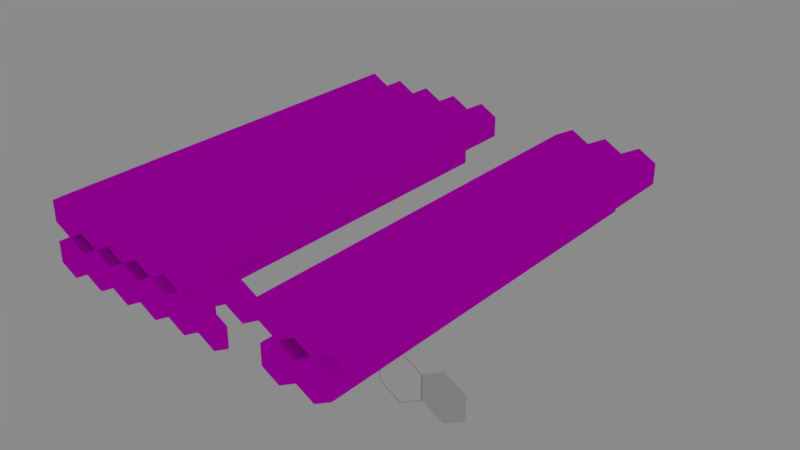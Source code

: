 # Source: Tiles.blend  (saved by Blender 2.78.0; exported with 4.5.12 LTS)
import bpy
from mathutils import Matrix  # noqa: F401  (used for matrix-valued properties, if any)

bpy.ops.wm.read_factory_settings(use_empty=True)
scene = bpy.context.scene
scene.name = 'Scene'

# ---- collections
col_collection_1 = bpy.data.collections.new('Collection 1'); scene.collection.children.link(col_collection_1)

# ---- images (referenced by path relative to the original .blend; pixels are not part of the script)
import os
ASSET_DIR = os.environ.get("B2B_ASSET_DIR", "")  # directory of the original .blend (textures are referenced by path, not embedded)
HERE = os.path.dirname(os.path.abspath(__file__))  # packed textures are extracted next to this script under _unpacked/

def load_image(name, relpath, width, height, colorspace="sRGB"):
    """Load a texture the original file referenced (path relative to the .blend, or extracted next to this script)."""
    p = next((c for c in (os.path.join(HERE, relpath), os.path.join(ASSET_DIR, relpath)) if relpath and os.path.exists(c)), "")
    if p:
        img = bpy.data.images.load(p, check_existing=True)
        img.name = name
    else:  # same state as the original file: an image datablock whose file is absent (Cycles renders it pink)
        img = bpy.data.images.new(name, width, height)
        img.source = "FILE"
        img.filepath = "//" + (relpath or name)
    img.colorspace_settings.name = colorspace
    return img
img_tilecolors = load_image('TileColors', 'TileColors.png', 1024, 1024, 'sRGB')

# ---- materials (node trees are filled in below, after node groups)
mat_material = bpy.data.materials.new('Material')
mat_material.alpha_threshold = 0.0
mat_material.roughness = 0.5

# ---- material node trees
mat_material.use_nodes = True; mat_material.node_tree.nodes.clear()
_N = mat_material.node_tree.nodes; _L = mat_material.node_tree.links
n0 = _N.new('ShaderNodeOutputMaterial'); n0.name = 'Material Output'; n0.location = (300, 300)
n1 = _N.new('ShaderNodeBsdfDiffuse'); n1.name = 'Diffuse BSDF'; n1.location = (10, 300)
n2 = _N.new('ShaderNodeTexImage'); n2.name = 'Image Texture'; n2.location = (-180, 300)
n2.width = 140
n2.image = img_tilecolors
_L.new(n1.outputs[0], n0.inputs[0])
_L.new(n2.outputs[0], n1.inputs[0])
n0.is_active_output = True

# ---- world
world_world = bpy.data.worlds.new('World'); scene.world = world_world
world_world.use_nodes = True; world_world.node_tree.nodes.clear()
_N = world_world.node_tree.nodes; _L = world_world.node_tree.links
n0 = _N.new('ShaderNodeOutputWorld'); n0.name = 'World Output'; n0.location = (300, 300)
n1 = _N.new('ShaderNodeBackground'); n1.name = 'Background'; n1.location = (10, 300)
n1.inputs[0].default_value = (0.05088, 0.05088, 0.05088, 1.0)
n1.inputs[1].default_value = 5.0
_L.new(n1.outputs[0], n0.inputs[0])
n0.is_active_output = True
world_world.color = (0.05088, 0.05088, 0.05088)
world_world.use_sun_shadow = False
world_world.sun_shadow_jitter_overblur = 0.0
world_world.cycles.sampling_method = 'MANUAL'

# ---- meshes
me_circle_017 = bpy.data.meshes.new('Circle.017')
me_circle_017.from_pydata([(0.0, -4.437e-08, 1.015), (-0.9, -2.251e-08, 0.515), (-0.9, 2.251e-08, -0.515), (8.742e-08, 4.437e-08, -1.015), (0.9, 2.251e-08, -0.515), (0.9, -2.251e-08, 0.515), (-0.89, -2.225e-08, 0.5091), (-7.8e-10, -4.387e-08, 1.004), (-0.89, 2.225e-08, -0.5091), (8.625e-08, 4.387e-08, -1.004), (0.89, 2.225e-08, -0.5091), (0.89, -2.225e-08, 0.5091), (0.0, 1.0, 1.015), (-0.9, 1.0, 0.515), (-0.9, 1.0, -0.515), (8.742e-08, 1.0, -1.015), (0.9, 1.0, -0.515), (0.9, 1.0, 0.515)], [], [(7, 9, 10, 11), (6, 8, 9, 7), (6, 7, 0, 1), (8, 6, 1, 2), (9, 8, 2, 3), (10, 9, 3, 4), (11, 10, 4, 5), (7, 11, 5, 0), (4, 16, 17, 5), (2, 14, 15, 3), (5, 17, 12, 0), (3, 15, 16, 4), (1, 13, 14, 2), (0, 12, 13, 1)])
_uv = me_circle_017.uv_layers.new(name='UVMap')
_uv.uv.foreach_set('vector', [0.9981, 0.1564, 0.9487, 0.1564, 0.961, 0.1341, 0.9857, 0.1341, 0.9857, 0.1786, 0.961, 0.1786, 0.9487, 0.1564, 0.9981, 0.1564, 0.07946, 0.9925, 0.1037, 0.9486, 0.1047, 0.9486, 0.07998, 0.9934, 0.02999, 0.9925, 0.07946, 0.9925, 0.07998, 0.9934, 0.02947, 0.9934, 0.005763, 0.9486, 0.02999, 0.9925, 0.02947, 0.9934, 0.004755, 0.9486, 0.02998, 0.9046, 0.005763, 0.9486, 0.004755, 0.9486, 0.02946, 0.9037, 0.0795, 0.9047, 0.02998, 0.9046, 0.02946, 0.9037, 0.08002, 0.9039, 0.1037, 0.9486, 0.0795, 0.9047, 0.08002, 0.9039, 0.1047, 0.9486, 0.9706, 0.1449, 0.9706, 0.1449, 0.9706, 0.1449, 0.9706, 0.1449, 0.9706, 0.1449, 0.9706, 0.1449, 0.9706, 0.1449, 0.9706, 0.1449, 0.9706, 0.1449, 0.9706, 0.1449, 0.9706, 0.1449, 0.9706, 0.1449, 0.9706, 0.1449, 0.9706, 0.1449, 0.9706, 0.1449, 0.9706, 0.1449, 0.9706, 0.1449, 0.9706, 0.1449, 0.9706, 0.1449, 0.9706, 0.1449, 0.9706, 0.1449, 0.9706, 0.1449, 0.9706, 0.1449, 0.9706, 0.1449])
me_circle_017.materials.append(mat_material)
me_circle_017.use_remesh_preserve_volume = False
me_circle_017.use_remesh_preserve_attributes = False
me_circle_017.use_mirror_vertex_groups = False
me_circle_017.update()
me_circle_016 = bpy.data.meshes.new('Circle.016')
me_circle_016.from_pydata([(0.0, -4.437e-08, 1.015), (-0.9, -2.251e-08, 0.515), (-0.9, 2.251e-08, -0.515), (8.742e-08, 4.437e-08, -1.015), (0.9, 2.251e-08, -0.515), (0.9, -2.251e-08, 0.515), (-0.89, -2.225e-08, 0.5091), (-7.8e-10, -4.387e-08, 1.004), (-0.89, 2.225e-08, -0.5091), (8.625e-08, 4.387e-08, -1.004), (0.89, 2.225e-08, -0.5091), (0.89, -2.225e-08, 0.5091), (0.0, 0.01628, 1.015), (-0.9, 0.01628, 0.515), (-0.9, 0.01628, -0.515), (8.742e-08, 0.01628, -1.015), (0.9, 0.01628, -0.515), (0.9, 0.01628, 0.515), (0.0, 20.02, 1.015), (-0.9, 20.02, 0.515), (-0.9, 20.02, -0.515), (8.742e-08, 20.02, -1.015), (0.9, 20.02, -0.515), (0.9, 20.02, 0.515)], [], [(7, 9, 10, 11), (6, 8, 9, 7), (6, 7, 0, 1), (8, 6, 1, 2), (9, 8, 2, 3), (10, 9, 3, 4), (11, 10, 4, 5), (7, 11, 5, 0), (0, 5, 17, 12), (4, 3, 15, 16), (2, 1, 13, 14), (5, 4, 16, 17), (3, 2, 14, 15), (1, 0, 12, 13), (17, 16, 22, 23), (15, 14, 20, 21), (13, 12, 18, 19), (12, 17, 23, 18), (16, 15, 21, 22), (14, 13, 19, 20)])
_uv = me_circle_016.uv_layers.new(name='UVMap')
_uv.uv.foreach_set('vector', [0.9238, 0.03058, 0.8744, 0.03058, 0.8868, 0.008338, 0.9115, 0.008338, 0.9115, 0.05283, 0.8868, 0.05283, 0.8744, 0.03058, 0.9238, 0.03058, 0.07664, 0.9949, 0.1009, 0.9509, 0.1019, 0.9509, 0.07716, 0.9957, 0.02716, 0.9949, 0.07664, 0.9949, 0.07716, 0.9957, 0.02664, 0.9957, 0.002936, 0.951, 0.02716, 0.9949, 0.02664, 0.9957, 0.001927, 0.951, 0.02716, 0.9069, 0.002936, 0.951, 0.001927, 0.951, 0.02664, 0.906, 0.07668, 0.9071, 0.02716, 0.9069, 0.02664, 0.906, 0.0772, 0.9062, 0.1009, 0.9509, 0.07668, 0.9071, 0.0772, 0.9062, 0.1019, 0.9509, 0.1019, 0.9509, 0.0772, 0.9062, 0.0772, 0.9062, 0.1019, 0.9509, 0.02664, 0.906, 0.001927, 0.951, 0.001927, 0.951, 0.02664, 0.906, 0.02664, 0.9957, 0.07716, 0.9957, 0.07716, 0.9957, 0.02664, 0.9957, 0.0772, 0.9062, 0.02664, 0.906, 0.02664, 0.906, 0.0772, 0.9062, 0.001927, 0.951, 0.02664, 0.9957, 0.02664, 0.9957, 0.001927, 0.951, 0.07716, 0.9957, 0.1019, 0.9509, 0.1019, 0.9509, 0.07716, 0.9957, 0.9016, 0.02478, 0.8976, 0.0314, 0.9145, 0.02646, 0.9145, 0.03615, 0.9024, 0.03798, 0.9105, 0.03814, 0.8977, 0.02677, 0.9061, 0.02146, 0.9145, 0.03152, 0.9097, 0.02494, 0.906, 0.04146, 0.8977, 0.03646, 0.9097, 0.02494, 0.9016, 0.02478, 0.9145, 0.03615, 0.906, 0.04146, 0.8976, 0.0314, 0.9024, 0.03798, 0.9061, 0.02146, 0.9145, 0.02646, 0.9105, 0.03814, 0.9145, 0.03152, 0.8977, 0.03646, 0.8977, 0.02677])
me_circle_016.materials.append(mat_material)
me_circle_016.use_remesh_preserve_volume = False
me_circle_016.use_remesh_preserve_attributes = False
me_circle_016.use_mirror_vertex_groups = False
me_circle_016.update()
me_circle_015 = bpy.data.meshes.new('Circle.015')
me_circle_015.from_pydata([(0.0, -4.437e-08, 1.015), (-0.9, -2.251e-08, 0.515), (-0.9, 2.251e-08, -0.515), (8.742e-08, 4.437e-08, -1.015), (0.9, 2.251e-08, -0.515), (0.9, -2.251e-08, 0.515), (-0.89, -2.225e-08, 0.5091), (-7.8e-10, -4.387e-08, 1.004), (-0.89, 2.225e-08, -0.5091), (8.625e-08, 4.387e-08, -1.004), (0.89, 2.225e-08, -0.5091), (0.89, -2.225e-08, 0.5091), (0.0, 0.01628, 1.015), (-0.9, 0.01628, 0.515), (-0.9, 0.01628, -0.515), (8.742e-08, 0.01628, -1.015), (0.9, 0.01628, -0.515), (0.9, 0.01628, 0.515), (0.0, 20.02, 1.015), (-0.9, 20.02, 0.515), (-0.9, 20.02, -0.515), (8.742e-08, 20.02, -1.015), (0.9, 20.02, -0.515), (0.9, 20.02, 0.515)], [], [(7, 9, 10, 11), (6, 8, 9, 7), (6, 7, 0, 1), (8, 6, 1, 2), (9, 8, 2, 3), (10, 9, 3, 4), (11, 10, 4, 5), (7, 11, 5, 0), (0, 5, 17, 12), (4, 3, 15, 16), (2, 1, 13, 14), (5, 4, 16, 17), (3, 2, 14, 15), (1, 0, 12, 13), (17, 16, 22, 23), (15, 14, 20, 21), (13, 12, 18, 19), (12, 17, 23, 18), (16, 15, 21, 22), (14, 13, 19, 20)])
_uv = me_circle_015.uv_layers.new(name='UVMap')
_uv.uv.foreach_set('vector', [0.9238, 0.09459, 0.8744, 0.09459, 0.8868, 0.07235, 0.9115, 0.07235, 0.9115, 0.1168, 0.8868, 0.1168, 0.8744, 0.09459, 0.9238, 0.09459, 0.07664, 0.9949, 0.1009, 0.9509, 0.1019, 0.9509, 0.07716, 0.9957, 0.02716, 0.9949, 0.07664, 0.9949, 0.07716, 0.9957, 0.02664, 0.9957, 0.002936, 0.951, 0.02716, 0.9949, 0.02664, 0.9957, 0.001927, 0.951, 0.02716, 0.9069, 0.002936, 0.951, 0.001927, 0.951, 0.02664, 0.906, 0.07668, 0.9071, 0.02716, 0.9069, 0.02664, 0.906, 0.0772, 0.9062, 0.1009, 0.9509, 0.07668, 0.9071, 0.0772, 0.9062, 0.1019, 0.9509, 0.1019, 0.9509, 0.0772, 0.9062, 0.0772, 0.9062, 0.1019, 0.9509, 0.02664, 0.906, 0.001927, 0.951, 0.001927, 0.951, 0.02664, 0.906, 0.02664, 0.9957, 0.07716, 0.9957, 0.07716, 0.9957, 0.02664, 0.9957, 0.0772, 0.9062, 0.02664, 0.906, 0.02664, 0.906, 0.0772, 0.9062, 0.001927, 0.951, 0.02664, 0.9957, 0.02664, 0.9957, 0.001927, 0.951, 0.07716, 0.9957, 0.1019, 0.9509, 0.1019, 0.9509, 0.07716, 0.9957, 0.9016, 0.08879, 0.8976, 0.09541, 0.9145, 0.09047, 0.9145, 0.1002, 0.9024, 0.102, 0.9105, 0.1021, 0.8977, 0.09078, 0.9061, 0.08547, 0.9145, 0.09553, 0.9097, 0.08895, 0.906, 0.1055, 0.8977, 0.1005, 0.9097, 0.08895, 0.9016, 0.08879, 0.9145, 0.1002, 0.906, 0.1055, 0.8976, 0.09541, 0.9024, 0.102, 0.9061, 0.08547, 0.9145, 0.09047, 0.9105, 0.1021, 0.9145, 0.09553, 0.8977, 0.1005, 0.8977, 0.09078])
me_circle_015.materials.append(mat_material)
me_circle_015.use_remesh_preserve_volume = False
me_circle_015.use_remesh_preserve_attributes = False
me_circle_015.use_mirror_vertex_groups = False
me_circle_015.update()
me_circle_014 = bpy.data.meshes.new('Circle.014')
me_circle_014.from_pydata([(0.0, -4.437e-08, 1.015), (-0.9, -2.251e-08, 0.515), (-0.9, 2.251e-08, -0.515), (8.742e-08, 4.437e-08, -1.015), (0.9, 2.251e-08, -0.515), (0.9, -2.251e-08, 0.515), (-0.89, -2.225e-08, 0.5091), (-7.8e-10, -4.387e-08, 1.004), (-0.89, 2.225e-08, -0.5091), (8.625e-08, 4.387e-08, -1.004), (0.89, 2.225e-08, -0.5091), (0.89, -2.225e-08, 0.5091), (0.0, 0.01155, 1.015), (-0.9, 0.01155, 0.515), (-0.9, 0.01155, -0.515), (8.742e-08, 0.01155, -1.015), (0.9, 0.01155, -0.515), (0.9, 0.01155, 0.515), (0.0, 20.01, 1.015), (-0.9, 20.01, 0.515), (-0.9, 20.01, -0.515), (8.742e-08, 20.01, -1.015), (0.9, 20.01, -0.515), (0.9, 20.01, 0.515)], [], [(7, 9, 10, 11), (6, 8, 9, 7), (6, 7, 0, 1), (8, 6, 1, 2), (9, 8, 2, 3), (10, 9, 3, 4), (11, 10, 4, 5), (7, 11, 5, 0), (0, 5, 17, 12), (4, 3, 15, 16), (2, 1, 13, 14), (5, 4, 16, 17), (3, 2, 14, 15), (1, 0, 12, 13), (17, 16, 22, 23), (15, 14, 20, 21), (13, 12, 18, 19), (12, 17, 23, 18), (16, 15, 21, 22), (14, 13, 19, 20)])
_uv = me_circle_014.uv_layers.new(name='UVMap')
_uv.uv.foreach_set('vector', [0.9981, 0.08731, 0.9487, 0.08731, 0.961, 0.06506, 0.9857, 0.06506, 0.9857, 0.1096, 0.961, 0.1096, 0.9487, 0.08731, 0.9981, 0.08731, 0.07946, 0.9925, 0.1037, 0.9486, 0.1047, 0.9486, 0.07998, 0.9934, 0.02999, 0.9925, 0.07946, 0.9925, 0.07998, 0.9934, 0.02947, 0.9934, 0.005763, 0.9486, 0.02999, 0.9925, 0.02947, 0.9934, 0.004755, 0.9486, 0.02998, 0.9046, 0.005763, 0.9486, 0.004755, 0.9486, 0.02946, 0.9037, 0.0795, 0.9047, 0.02998, 0.9046, 0.02946, 0.9037, 0.08002, 0.9039, 0.1037, 0.9486, 0.0795, 0.9047, 0.08002, 0.9039, 0.1047, 0.9486, 0.1047, 0.9486, 0.08002, 0.9039, 0.08002, 0.9039, 0.1047, 0.9486, 0.02946, 0.9037, 0.004755, 0.9486, 0.004755, 0.9486, 0.02946, 0.9037, 0.02947, 0.9934, 0.07998, 0.9934, 0.07998, 0.9934, 0.02947, 0.9934, 0.08002, 0.9039, 0.02946, 0.9037, 0.02946, 0.9037, 0.08002, 0.9039, 0.004755, 0.9486, 0.02947, 0.9934, 0.02947, 0.9934, 0.004755, 0.9486, 0.07998, 0.9934, 0.1047, 0.9486, 0.1047, 0.9486, 0.07998, 0.9934, 0.9587, 0.06914, 0.9509, 0.08199, 0.9837, 0.0724, 0.9837, 0.09122, 0.9603, 0.09478, 0.976, 0.09508, 0.951, 0.073, 0.9674, 0.06268, 0.9838, 0.08222, 0.9744, 0.06944, 0.9673, 0.1015, 0.951, 0.09182, 0.9744, 0.06944, 0.9587, 0.06914, 0.9837, 0.09122, 0.9673, 0.1015, 0.9509, 0.08199, 0.9603, 0.09478, 0.9674, 0.06268, 0.9837, 0.0724, 0.976, 0.09508, 0.9838, 0.08222, 0.951, 0.09182, 0.951, 0.073])
me_circle_014.materials.append(mat_material)
me_circle_014.use_remesh_preserve_volume = False
me_circle_014.use_remesh_preserve_attributes = False
me_circle_014.use_mirror_vertex_groups = False
me_circle_014.update()
me_circle_013 = bpy.data.meshes.new('Circle.013')
me_circle_013.from_pydata([(0.0, -4.437e-08, 1.015), (-0.9, -2.251e-08, 0.515), (-0.9, 2.251e-08, -0.515), (8.742e-08, 4.437e-08, -1.015), (0.9, 2.251e-08, -0.515), (0.9, -2.251e-08, 0.515), (-0.89, -2.225e-08, 0.5091), (-7.8e-10, -4.387e-08, 1.004), (-0.89, 2.225e-08, -0.5091), (8.625e-08, 4.387e-08, -1.004), (0.89, 2.225e-08, -0.5091), (0.89, -2.225e-08, 0.5091), (0.0, 0.01628, 1.015), (-0.9, 0.01628, 0.515), (-0.9, 0.01628, -0.515), (8.742e-08, 0.01628, -1.015), (0.9, 0.01628, -0.515), (0.9, 0.01628, 0.515), (0.0, 20.02, 1.015), (-0.9, 20.02, 0.515), (-0.9, 20.02, -0.515), (8.742e-08, 20.02, -1.015), (0.9, 20.02, -0.515), (0.9, 20.02, 0.515)], [], [(7, 9, 10, 11), (6, 8, 9, 7), (6, 7, 0, 1), (8, 6, 1, 2), (9, 8, 2, 3), (10, 9, 3, 4), (11, 10, 4, 5), (7, 11, 5, 0), (0, 5, 17, 12), (4, 3, 15, 16), (2, 1, 13, 14), (5, 4, 16, 17), (3, 2, 14, 15), (1, 0, 12, 13), (17, 16, 22, 23), (15, 14, 20, 21), (13, 12, 18, 19), (12, 17, 23, 18), (16, 15, 21, 22), (14, 13, 19, 20)])
_uv = me_circle_013.uv_layers.new(name='UVMap')
_uv.uv.foreach_set('vector', [0.9238, 0.09331, 0.8744, 0.09331, 0.8868, 0.07107, 0.9115, 0.07107, 0.9115, 0.1156, 0.8868, 0.1156, 0.8744, 0.09331, 0.9238, 0.09331, 0.07664, 0.9949, 0.1009, 0.9509, 0.1019, 0.9509, 0.07716, 0.9957, 0.02716, 0.9949, 0.07664, 0.9949, 0.07716, 0.9957, 0.02664, 0.9957, 0.002936, 0.951, 0.02716, 0.9949, 0.02664, 0.9957, 0.001927, 0.951, 0.02716, 0.9069, 0.002936, 0.951, 0.001927, 0.951, 0.02664, 0.906, 0.07668, 0.9071, 0.02716, 0.9069, 0.02664, 0.906, 0.0772, 0.9062, 0.1009, 0.9509, 0.07668, 0.9071, 0.0772, 0.9062, 0.1019, 0.9509, 0.1019, 0.9509, 0.0772, 0.9062, 0.0772, 0.9062, 0.1019, 0.9509, 0.02664, 0.906, 0.001927, 0.951, 0.001927, 0.951, 0.02664, 0.906, 0.02664, 0.9957, 0.07716, 0.9957, 0.07716, 0.9957, 0.02664, 0.9957, 0.0772, 0.9062, 0.02664, 0.906, 0.02664, 0.906, 0.0772, 0.9062, 0.001927, 0.951, 0.02664, 0.9957, 0.02664, 0.9957, 0.001927, 0.951, 0.07716, 0.9957, 0.1019, 0.9509, 0.1019, 0.9509, 0.07716, 0.9957, 0.9016, 0.08751, 0.8976, 0.09413, 0.9145, 0.08919, 0.9145, 0.09888, 0.9024, 0.1007, 0.9105, 0.1009, 0.8977, 0.0895, 0.9061, 0.08419, 0.9145, 0.09425, 0.9097, 0.08767, 0.906, 0.1042, 0.8977, 0.09919, 0.9097, 0.08767, 0.9016, 0.08751, 0.9145, 0.09888, 0.906, 0.1042, 0.8976, 0.09413, 0.9024, 0.1007, 0.9061, 0.08419, 0.9145, 0.08919, 0.9105, 0.1009, 0.9145, 0.09425, 0.8977, 0.09919, 0.8977, 0.0895])
me_circle_013.materials.append(mat_material)
me_circle_013.use_remesh_preserve_volume = False
me_circle_013.use_remesh_preserve_attributes = False
me_circle_013.use_mirror_vertex_groups = False
me_circle_013.update()
me_circle_012 = bpy.data.meshes.new('Circle.012')
me_circle_012.from_pydata([(0.0, -4.437e-08, 1.015), (-0.9, -2.251e-08, 0.515), (-0.9, 2.251e-08, -0.515), (8.742e-08, 4.437e-08, -1.015), (0.9, 2.251e-08, -0.515), (0.9, -2.251e-08, 0.515), (-0.89, -2.225e-08, 0.5091), (-7.8e-10, -4.387e-08, 1.004), (-0.89, 2.225e-08, -0.5091), (8.625e-08, 4.387e-08, -1.004), (0.89, 2.225e-08, -0.5091), (0.89, -2.225e-08, 0.5091), (0.0, 0.01575, 1.015), (-0.9, 0.01575, 0.515), (-0.9, 0.01575, -0.515), (8.742e-08, 0.01575, -1.015), (0.9, 0.01575, -0.515), (0.9, 0.01575, 0.515), (0.0, 20.02, 1.015), (-0.9, 20.02, 0.515), (-0.9, 20.02, -0.515), (8.742e-08, 20.02, -1.015), (0.9, 20.02, -0.515), (0.9, 20.02, 0.515)], [], [(7, 9, 10, 11), (6, 8, 9, 7), (6, 7, 0, 1), (8, 6, 1, 2), (9, 8, 2, 3), (10, 9, 3, 4), (11, 10, 4, 5), (7, 11, 5, 0), (5, 4, 16, 17), (3, 2, 14, 15), (1, 0, 12, 13), (0, 5, 17, 12), (4, 3, 15, 16), (2, 1, 13, 14), (16, 15, 21, 22), (14, 13, 19, 20), (17, 16, 22, 23), (15, 14, 20, 21), (13, 12, 18, 19), (12, 17, 23, 18)])
_uv = me_circle_012.uv_layers.new(name='UVMap')
_uv.uv.foreach_set('vector', [0.8512, 0.0896, 0.8017, 0.0896, 0.8141, 0.06736, 0.8388, 0.06736, 0.8388, 0.1118, 0.8141, 0.1118, 0.8017, 0.0896, 0.8512, 0.0896, 0.07922, 0.9931, 0.1035, 0.9492, 0.1045, 0.9492, 0.07974, 0.994, 0.02975, 0.9931, 0.07922, 0.9931, 0.07974, 0.994, 0.02923, 0.994, 0.005521, 0.9492, 0.02975, 0.9931, 0.02923, 0.994, 0.004513, 0.9492, 0.02974, 0.9052, 0.005521, 0.9492, 0.004513, 0.9492, 0.02922, 0.9043, 0.07926, 0.9053, 0.02974, 0.9052, 0.02922, 0.9043, 0.07978, 0.9044, 0.1035, 0.9492, 0.07926, 0.9053, 0.07978, 0.9044, 0.1045, 0.9492, 0.07978, 0.9044, 0.02922, 0.9043, 0.02922, 0.9043, 0.07978, 0.9044, 0.004513, 0.9492, 0.02923, 0.994, 0.02923, 0.994, 0.004513, 0.9492, 0.07974, 0.994, 0.1045, 0.9492, 0.1045, 0.9492, 0.07974, 0.994, 0.1045, 0.9492, 0.07978, 0.9044, 0.07978, 0.9044, 0.1045, 0.9492, 0.02922, 0.9043, 0.004513, 0.9492, 0.004513, 0.9492, 0.02922, 0.9043, 0.02923, 0.994, 0.07974, 0.994, 0.07974, 0.994, 0.02923, 0.994, 0.8355, 0.08534, 0.8289, 0.09015, 0.8454, 0.09383, 0.8404, 0.1022, 0.8287, 0.09823, 0.8353, 0.1022, 0.8304, 0.08535, 0.8401, 0.08535, 0.8421, 0.08934, 0.8355, 0.08534, 0.8404, 0.1022, 0.8307, 0.1022, 0.8289, 0.09015, 0.8287, 0.09823, 0.8401, 0.08535, 0.8454, 0.09383, 0.8353, 0.1022, 0.8419, 0.09743, 0.8254, 0.09374, 0.8304, 0.08535, 0.8419, 0.09743, 0.8421, 0.08934, 0.8307, 0.1022, 0.8254, 0.09374])
me_circle_012.materials.append(mat_material)
me_circle_012.use_remesh_preserve_volume = False
me_circle_012.use_remesh_preserve_attributes = False
me_circle_012.use_mirror_vertex_groups = False
me_circle_012.update()
me_circle_011 = bpy.data.meshes.new('Circle.011')
me_circle_011.from_pydata([(0.0, -4.437e-08, 1.015), (-0.9, -2.251e-08, 0.515), (-0.9, 2.251e-08, -0.515), (8.742e-08, 4.437e-08, -1.015), (0.9, 2.251e-08, -0.515), (0.9, -2.251e-08, 0.515), (-0.89, -2.225e-08, 0.5091), (-7.8e-10, -4.387e-08, 1.004), (-0.89, 2.225e-08, -0.5091), (8.625e-08, 4.387e-08, -1.004), (0.89, 2.225e-08, -0.5091), (0.89, -2.225e-08, 0.5091)], [], [(7, 9, 10, 11), (6, 8, 9, 7), (6, 7, 0, 1), (8, 6, 1, 2), (9, 8, 2, 3), (10, 9, 3, 4), (11, 10, 4, 5), (7, 11, 5, 0)])
_uv = me_circle_011.uv_layers.new(name='UVMap')
_uv.uv.foreach_set('vector', [0.4159, 0.08685, 0.3665, 0.08685, 0.3788, 0.0646, 0.4035, 0.0646, 0.4035, 0.1091, 0.3788, 0.1091, 0.3665, 0.08685, 0.4159, 0.08685, 0.0773, 0.9931, 0.1016, 0.9492, 0.1026, 0.9492, 0.07782, 0.994, 0.02782, 0.9931, 0.0773, 0.9931, 0.07782, 0.994, 0.02731, 0.994, 0.003601, 0.9492, 0.02782, 0.9931, 0.02731, 0.994, 0.002593, 0.9492, 0.02782, 0.9052, 0.003601, 0.9492, 0.002593, 0.9492, 0.0273, 0.9043, 0.07734, 0.9053, 0.02782, 0.9052, 0.0273, 0.9043, 0.07786, 0.9044, 0.1016, 0.9492, 0.07734, 0.9053, 0.07786, 0.9044, 0.1026, 0.9492])
me_circle_011.materials.append(mat_material)
me_circle_011.use_remesh_preserve_volume = False
me_circle_011.use_remesh_preserve_attributes = False
me_circle_011.use_mirror_vertex_groups = False
me_circle_011.update()
me_circle_010 = bpy.data.meshes.new('Circle.010')
me_circle_010.from_pydata([(0.0, -4.437e-08, 1.015), (-0.9, -2.251e-08, 0.515), (-0.9, 2.251e-08, -0.515), (8.742e-08, 4.437e-08, -1.015), (0.9, 2.251e-08, -0.515), (0.9, -2.251e-08, 0.515), (-0.89, -2.225e-08, 0.5091), (-7.8e-10, -4.387e-08, 1.004), (-0.89, 2.225e-08, -0.5091), (8.625e-08, 4.387e-08, -1.004), (0.89, 2.225e-08, -0.5091), (0.89, -2.225e-08, 0.5091), (0.0, 0.01306, 1.015), (-0.9, 0.01306, 0.515), (-0.9, 0.01306, -0.515), (8.742e-08, 0.01306, -1.015), (0.9, 0.01306, -0.515), (0.9, 0.01306, 0.515), (0.0, 20.01, 1.015), (-0.9, 20.01, 0.515), (-0.9, 20.01, -0.515), (8.742e-08, 20.01, -1.015), (0.9, 20.01, -0.515), (0.9, 20.01, 0.515)], [], [(7, 9, 10, 11), (6, 8, 9, 7), (6, 7, 0, 1), (8, 6, 1, 2), (9, 8, 2, 3), (10, 9, 3, 4), (11, 10, 4, 5), (7, 11, 5, 0), (5, 4, 16, 17), (3, 2, 14, 15), (1, 0, 12, 13), (0, 5, 17, 12), (4, 3, 15, 16), (2, 1, 13, 14), (12, 17, 23, 18), (16, 15, 21, 22), (14, 13, 19, 20), (17, 16, 22, 23), (15, 14, 20, 21), (13, 12, 18, 19)])
_uv = me_circle_010.uv_layers.new(name='UVMap')
_uv.uv.foreach_set('vector', [0.5586, 0.03652, 0.5092, 0.03652, 0.5216, 0.01427, 0.5463, 0.01427, 0.5463, 0.05876, 0.5216, 0.05876, 0.5092, 0.03652, 0.5586, 0.03652, 0.07765, 0.9925, 0.1019, 0.9485, 0.1029, 0.9485, 0.07817, 0.9934, 0.02817, 0.9925, 0.07765, 0.9925, 0.07817, 0.9934, 0.02765, 0.9934, 0.003949, 0.9486, 0.02817, 0.9925, 0.02765, 0.9934, 0.002941, 0.9486, 0.02817, 0.9045, 0.003949, 0.9486, 0.002941, 0.9486, 0.02765, 0.9037, 0.07769, 0.9047, 0.02817, 0.9045, 0.02765, 0.9037, 0.07821, 0.9038, 0.1019, 0.9485, 0.07769, 0.9047, 0.07821, 0.9038, 0.1029, 0.9485, 0.07821, 0.9038, 0.02765, 0.9037, 0.02765, 0.9037, 0.07821, 0.9038, 0.002941, 0.9486, 0.02765, 0.9934, 0.02765, 0.9934, 0.002941, 0.9486, 0.07817, 0.9934, 0.1029, 0.9485, 0.1029, 0.9485, 0.07817, 0.9934, 0.1029, 0.9485, 0.07821, 0.9038, 0.07821, 0.9038, 0.1029, 0.9485, 0.02765, 0.9037, 0.002941, 0.9486, 0.002941, 0.9486, 0.02765, 0.9037, 0.02765, 0.9934, 0.07817, 0.9934, 0.07817, 0.9934, 0.02765, 0.9934, 0.5282, 0.02878, 0.5202, 0.02863, 0.533, 0.03999, 0.5246, 0.0453, 0.5162, 0.03524, 0.521, 0.04182, 0.5246, 0.0253, 0.533, 0.0303, 0.529, 0.04198, 0.533, 0.03536, 0.5162, 0.0403, 0.5162, 0.03061, 0.5202, 0.02863, 0.5162, 0.03524, 0.533, 0.0303, 0.533, 0.03999, 0.521, 0.04182, 0.529, 0.04198, 0.5162, 0.03061, 0.5246, 0.0253, 0.533, 0.03536, 0.5282, 0.02878, 0.5246, 0.0453, 0.5162, 0.0403])
me_circle_010.materials.append(mat_material)
me_circle_010.use_remesh_preserve_volume = False
me_circle_010.use_remesh_preserve_attributes = False
me_circle_010.use_mirror_vertex_groups = False
me_circle_010.update()
me_circle_008 = bpy.data.meshes.new('Circle.008')
me_circle_008.from_pydata([(0.0, -4.437e-08, 1.015), (-0.9, -2.251e-08, 0.515), (-0.9, 2.251e-08, -0.515), (8.742e-08, 4.437e-08, -1.015), (0.9, 2.251e-08, -0.515), (0.9, -2.251e-08, 0.515), (-0.89, -2.225e-08, 0.5091), (-7.8e-10, -4.387e-08, 1.004), (-0.89, 2.225e-08, -0.5091), (8.625e-08, 4.387e-08, -1.004), (0.89, 2.225e-08, -0.5091), (0.89, -2.225e-08, 0.5091), (0.0, 0.01361, 1.015), (-0.9, 0.01361, 0.515), (-0.9, 0.01361, -0.515), (8.742e-08, 0.01361, -1.015), (0.9, 0.01361, -0.515), (0.9, 0.01361, 0.515), (0.0, 20.01, 1.015), (-0.9, 20.01, 0.515), (-0.9, 20.01, -0.515), (8.742e-08, 20.01, -1.015), (0.9, 20.01, -0.515), (0.9, 20.01, 0.515)], [], [(7, 9, 10, 11), (6, 8, 9, 7), (6, 7, 0, 1), (8, 6, 1, 2), (9, 8, 2, 3), (10, 9, 3, 4), (11, 10, 4, 5), (7, 11, 5, 0), (2, 1, 13, 14), (5, 4, 16, 17), (3, 2, 14, 15), (1, 0, 12, 13), (0, 5, 17, 12), (4, 3, 15, 16), (13, 12, 18, 19), (12, 17, 23, 18), (16, 15, 21, 22), (14, 13, 19, 20), (17, 16, 22, 23), (15, 14, 20, 21)])
_uv = me_circle_008.uv_layers.new(name='UVMap')
_uv.uv.foreach_set('vector', [0.7024, 0.03325, 0.6529, 0.03325, 0.6653, 0.011, 0.69, 0.011, 0.69, 0.05549, 0.6653, 0.05549, 0.6529, 0.03325, 0.7024, 0.03325, 0.07922, 0.995, 0.1035, 0.9511, 0.1045, 0.9511, 0.07974, 0.9959, 0.02975, 0.995, 0.07922, 0.995, 0.07974, 0.9959, 0.02923, 0.9959, 0.005521, 0.9511, 0.02975, 0.995, 0.02923, 0.9959, 0.004513, 0.9511, 0.02974, 0.9071, 0.005521, 0.9511, 0.004513, 0.9511, 0.02922, 0.9062, 0.07926, 0.9072, 0.02974, 0.9071, 0.02922, 0.9062, 0.07978, 0.9063, 0.1035, 0.9511, 0.07926, 0.9072, 0.07978, 0.9063, 0.1045, 0.9511, 0.02923, 0.9959, 0.07974, 0.9959, 0.07974, 0.9959, 0.02923, 0.9959, 0.07978, 0.9063, 0.02922, 0.9062, 0.02922, 0.9062, 0.07978, 0.9063, 0.004513, 0.9511, 0.02923, 0.9959, 0.02923, 0.9959, 0.004513, 0.9511, 0.07974, 0.9959, 0.1045, 0.9511, 0.1045, 0.9511, 0.07974, 0.9959, 0.1045, 0.9511, 0.07978, 0.9063, 0.07978, 0.9063, 0.1045, 0.9511, 0.02922, 0.9062, 0.004513, 0.9511, 0.004513, 0.9511, 0.02922, 0.9062, 0.6857, 0.0297, 0.6791, 0.0345, 0.6956, 0.03819, 0.6906, 0.04658, 0.6791, 0.0345, 0.6789, 0.04259, 0.6903, 0.0297, 0.6956, 0.03819, 0.6856, 0.04658, 0.6921, 0.04178, 0.6756, 0.03809, 0.6806, 0.0297, 0.6923, 0.03369, 0.6857, 0.0297, 0.6906, 0.04658, 0.6809, 0.04658, 0.6789, 0.04259, 0.6856, 0.04658, 0.6806, 0.0297, 0.6903, 0.0297, 0.6921, 0.04178, 0.6923, 0.03369, 0.6809, 0.04658, 0.6756, 0.03809])
me_circle_008.materials.append(mat_material)
me_circle_008.use_remesh_preserve_volume = False
me_circle_008.use_remesh_preserve_attributes = False
me_circle_008.use_mirror_vertex_groups = False
me_circle_008.update()
me_circle_009 = bpy.data.meshes.new('Circle.009')
me_circle_009.from_pydata([(0.0, -4.437e-08, 1.015), (-0.9, -2.251e-08, 0.515), (-0.9, 2.251e-08, -0.515), (8.742e-08, 4.437e-08, -1.015), (0.9, 2.251e-08, -0.515), (0.9, -2.251e-08, 0.515), (-0.89, -2.225e-08, 0.5091), (-7.8e-10, -4.387e-08, 1.004), (-0.89, 2.225e-08, -0.5091), (8.625e-08, 4.387e-08, -1.004), (0.89, 2.225e-08, -0.5091), (0.89, -2.225e-08, 0.5091)], [], [(7, 9, 10, 11), (6, 8, 9, 7), (6, 7, 0, 1), (8, 6, 1, 2), (9, 8, 2, 3), (10, 9, 3, 4), (11, 10, 4, 5), (7, 11, 5, 0)])
_uv = me_circle_009.uv_layers.new(name='UVMap')
_uv.uv.foreach_set('vector', [0.4159, 0.03524, 0.3665, 0.03524, 0.3788, 0.01299, 0.4035, 0.01299, 0.4035, 0.05748, 0.3788, 0.05748, 0.3665, 0.03524, 0.4159, 0.03524, 0.0773, 0.9931, 0.1016, 0.9492, 0.1026, 0.9492, 0.07782, 0.994, 0.02782, 0.9931, 0.0773, 0.9931, 0.07782, 0.994, 0.02731, 0.994, 0.003601, 0.9492, 0.02782, 0.9931, 0.02731, 0.994, 0.002593, 0.9492, 0.02782, 0.9052, 0.003601, 0.9492, 0.002593, 0.9492, 0.0273, 0.9043, 0.07734, 0.9053, 0.02782, 0.9052, 0.0273, 0.9043, 0.07786, 0.9044, 0.1016, 0.9492, 0.07734, 0.9053, 0.07786, 0.9044, 0.1026, 0.9492])
me_circle_009.use_remesh_preserve_volume = False
me_circle_009.use_remesh_preserve_attributes = False
me_circle_009.use_mirror_vertex_groups = False
me_circle_009.update()
me_circle_007 = bpy.data.meshes.new('Circle.007')
me_circle_007.from_pydata([(-2.384e-07, -0.01668, 1.015), (-0.9, -0.01668, 0.515), (-0.9, -0.01668, -0.515), (-1.51e-07, -0.01668, -1.015), (0.9, -0.01668, -0.515), (0.9, -0.01668, 0.515), (-0.89, -0.01668, 0.5091), (-2.392e-07, -0.01668, 1.004), (-0.89, -0.01668, -0.5091), (-1.522e-07, -0.01668, -1.004), (0.89, -0.01668, -0.5091), (0.89, -0.01668, 0.5091), (-2.384e-07, -0.003075, 1.015), (-0.9, -0.003075, 0.515), (-0.9, -0.003075, -0.515), (-1.51e-07, -0.003075, -1.015), (0.9, -0.003075, -0.515), (0.9, -0.003075, 0.515), (0.89, -0.003558, 0.5091), (0.89, -0.003558, -0.5091), (-1.522e-07, -0.003558, -1.004), (-0.89, -0.003558, -0.5091), (-2.392e-07, -0.003558, 1.004), (-0.89, -0.003558, 0.5091)], [], [(10, 11, 18, 19), (6, 8, 21, 23), (6, 7, 0, 1), (8, 6, 1, 2), (9, 8, 2, 3), (10, 9, 3, 4), (11, 10, 4, 5), (7, 11, 5, 0), (2, 1, 13, 14), (5, 4, 16, 17), (3, 2, 14, 15), (1, 0, 12, 13), (0, 5, 17, 12), (4, 3, 15, 16), (9, 10, 19, 20), (11, 7, 22, 18), (7, 6, 23, 22), (8, 9, 20, 21), (17, 16, 19, 18), (12, 17, 18, 22), (13, 12, 22, 23), (14, 13, 23, 21), (15, 14, 21, 20), (16, 15, 20, 19)])
_uv = me_circle_007.uv_layers.new(name='UVMap')
_uv.uv.foreach_set('vector', [0.2787, 1.709, 0.3282, 1.709, 0.3282, 1.709, 0.2787, 1.709, 0.3282, 1.797, 0.2787, 1.797, 0.2787, 1.797, 0.3282, 1.797, 0.3282, 1.797, 0.3524, 1.753, 0.3534, 1.753, 0.3287, 1.798, 0.2787, 1.797, 0.3282, 1.797, 0.3287, 1.798, 0.2782, 1.798, 0.2545, 1.753, 0.2787, 1.797, 0.2782, 1.798, 0.2534, 1.753, 0.2787, 1.709, 0.2545, 1.753, 0.2534, 1.753, 0.2782, 1.708, 0.3282, 1.709, 0.2787, 1.709, 0.2782, 1.708, 0.3287, 1.708, 0.3524, 1.753, 0.3282, 1.709, 0.3287, 1.708, 0.3534, 1.753, 0.2782, 1.798, 0.3287, 1.798, 0.3287, 1.798, 0.2782, 1.798, 0.3287, 1.708, 0.2782, 1.708, 0.2782, 1.708, 0.3287, 1.708, 0.2534, 1.753, 0.2782, 1.798, 0.2782, 1.798, 0.2534, 1.753, 0.3287, 1.798, 0.3534, 1.753, 0.3534, 1.753, 0.3287, 1.798, 0.3534, 1.753, 0.3287, 1.708, 0.3287, 1.708, 0.3534, 1.753, 0.2782, 1.708, 0.2534, 1.753, 0.2534, 1.753, 0.2782, 1.708, 0.2545, 1.753, 0.2787, 1.709, 0.2787, 1.709, 0.2545, 1.753, 0.3282, 1.709, 0.3524, 1.753, 0.3524, 1.753, 0.3282, 1.709, 0.3524, 1.753, 0.3282, 1.797, 0.3282, 1.797, 0.3524, 1.753, 0.2787, 1.797, 0.2545, 1.753, 0.2545, 1.753, 0.2787, 1.797, 0.2489, 0.8021, 0.2489, 0.8021, 0.2489, 0.8021, 0.2489, 0.8021, 0.2489, 0.8021, 0.2489, 0.8021, 0.2489, 0.8021, 0.2489, 0.8021, 0.2489, 0.8021, 0.2489, 0.8021, 0.2489, 0.8021, 0.2489, 0.8021, 0.2489, 0.8021, 0.2489, 0.8021, 0.2489, 0.8021, 0.2489, 0.8021, 0.2489, 0.8021, 0.2489, 0.8021, 0.2489, 0.8021, 0.2489, 0.8021, 0.2489, 0.8021, 0.2489, 0.8021, 0.2489, 0.8021, 0.2489, 0.8021])
me_circle_007.materials.append(mat_material)
me_circle_007.use_remesh_preserve_volume = False
me_circle_007.use_remesh_preserve_attributes = False
me_circle_007.use_mirror_vertex_groups = False
me_circle_007.update()
me_circle_006 = bpy.data.meshes.new('Circle.006')
me_circle_006.from_pydata([(0.0, -4.437e-08, 1.015), (-0.9, -2.251e-08, 0.515), (-0.9, 2.251e-08, -0.515), (8.742e-08, 4.437e-08, -1.015), (0.9, 2.251e-08, -0.515), (0.9, -2.251e-08, 0.515), (-0.89, -2.225e-08, 0.5091), (-7.8e-10, -4.387e-08, 1.004), (-0.89, 2.225e-08, -0.5091), (8.625e-08, 4.387e-08, -1.004), (0.89, 2.225e-08, -0.5091), (0.89, -2.225e-08, 0.5091), (0.0, 0.01155, 1.015), (-0.9, 0.01155, 0.515), (-0.9, 0.01155, -0.515), (8.742e-08, 0.01155, -1.015), (0.9, 0.01155, -0.515), (0.9, 0.01155, 0.515), (0.0, 20.01, 1.015), (-0.9, 20.01, 0.515), (-0.9, 20.01, -0.515), (8.742e-08, 20.01, -1.015), (0.9, 20.01, -0.515), (0.9, 20.01, 0.515)], [], [(7, 9, 10, 11), (6, 8, 9, 7), (6, 7, 0, 1), (8, 6, 1, 2), (9, 8, 2, 3), (10, 9, 3, 4), (11, 10, 4, 5), (7, 11, 5, 0), (0, 5, 17, 12), (4, 3, 15, 16), (2, 1, 13, 14), (5, 4, 16, 17), (3, 2, 14, 15), (1, 0, 12, 13), (17, 16, 22, 23), (15, 14, 20, 21), (13, 12, 18, 19), (12, 17, 23, 18), (16, 15, 21, 22), (14, 13, 19, 20)])
_uv = me_circle_006.uv_layers.new(name='UVMap')
_uv.uv.foreach_set('vector', [0.9981, 0.02778, 0.9487, 0.02778, 0.961, 0.005532, 0.9857, 0.005532, 0.9857, 0.05002, 0.961, 0.05002, 0.9487, 0.02778, 0.9981, 0.02778, 0.07946, 0.9925, 0.1037, 0.9486, 0.1047, 0.9486, 0.07998, 0.9934, 0.02999, 0.9925, 0.07946, 0.9925, 0.07998, 0.9934, 0.02947, 0.9934, 0.005763, 0.9486, 0.02999, 0.9925, 0.02947, 0.9934, 0.004755, 0.9486, 0.02998, 0.9046, 0.005763, 0.9486, 0.004755, 0.9486, 0.02946, 0.9037, 0.0795, 0.9047, 0.02998, 0.9046, 0.02946, 0.9037, 0.08002, 0.9039, 0.1037, 0.9486, 0.0795, 0.9047, 0.08002, 0.9039, 0.1047, 0.9486, 0.1047, 0.9486, 0.08002, 0.9039, 0.08002, 0.9039, 0.1047, 0.9486, 0.02946, 0.9037, 0.004755, 0.9486, 0.004755, 0.9486, 0.02946, 0.9037, 0.02947, 0.9934, 0.07998, 0.9934, 0.07998, 0.9934, 0.02947, 0.9934, 0.08002, 0.9039, 0.02946, 0.9037, 0.02946, 0.9037, 0.08002, 0.9039, 0.004755, 0.9486, 0.02947, 0.9934, 0.02947, 0.9934, 0.004755, 0.9486, 0.07998, 0.9934, 0.1047, 0.9486, 0.1047, 0.9486, 0.07998, 0.9934, 0.9587, 0.009609, 0.9509, 0.02247, 0.9837, 0.01287, 0.9837, 0.03169, 0.9603, 0.03525, 0.976, 0.03555, 0.951, 0.01347, 0.9674, 0.003153, 0.9838, 0.0227, 0.9744, 0.009912, 0.9673, 0.04201, 0.951, 0.03229, 0.9744, 0.009912, 0.9587, 0.009609, 0.9837, 0.03169, 0.9673, 0.04201, 0.9509, 0.02247, 0.9603, 0.03525, 0.9674, 0.003153, 0.9837, 0.01287, 0.976, 0.03555, 0.9838, 0.0227, 0.951, 0.03229, 0.951, 0.01347])
me_circle_006.materials.append(mat_material)
me_circle_006.use_remesh_preserve_volume = False
me_circle_006.use_remesh_preserve_attributes = False
me_circle_006.use_mirror_vertex_groups = False
me_circle_006.update()
me_circle_005 = bpy.data.meshes.new('Circle.005')
me_circle_005.from_pydata([(0.0, -4.437e-08, 1.015), (-0.9, -2.251e-08, 0.515), (-0.9, 2.251e-08, -0.515), (8.742e-08, 4.437e-08, -1.015), (0.9, 2.251e-08, -0.515), (0.9, -2.251e-08, 0.515), (-0.89, -2.225e-08, 0.5091), (-7.8e-10, -4.387e-08, 1.004), (-0.89, 2.225e-08, -0.5091), (8.625e-08, 4.387e-08, -1.004), (0.89, 2.225e-08, -0.5091), (0.89, -2.225e-08, 0.5091), (0.0, 0.01628, 1.015), (-0.9, 0.01628, 0.515), (-0.9, 0.01628, -0.515), (8.742e-08, 0.01628, -1.015), (0.9, 0.01628, -0.515), (0.9, 0.01628, 0.515), (0.0, 20.02, 1.015), (-0.9, 20.02, 0.515), (-0.9, 20.02, -0.515), (8.742e-08, 20.02, -1.015), (0.9, 20.02, -0.515), (0.9, 20.02, 0.515)], [], [(7, 9, 10, 11), (6, 8, 9, 7), (6, 7, 0, 1), (8, 6, 1, 2), (9, 8, 2, 3), (10, 9, 3, 4), (11, 10, 4, 5), (7, 11, 5, 0), (0, 5, 17, 12), (4, 3, 15, 16), (2, 1, 13, 14), (5, 4, 16, 17), (3, 2, 14, 15), (1, 0, 12, 13), (17, 16, 22, 23), (15, 14, 20, 21), (13, 12, 18, 19), (12, 17, 23, 18), (16, 15, 21, 22), (14, 13, 19, 20)])
_uv = me_circle_005.uv_layers.new(name='UVMap')
_uv.uv.foreach_set('vector', [0.9238, 0.03058, 0.8744, 0.03058, 0.8868, 0.008338, 0.9115, 0.008338, 0.9115, 0.05283, 0.8868, 0.05283, 0.8744, 0.03058, 0.9238, 0.03058, 0.07664, 0.9949, 0.1009, 0.9509, 0.1019, 0.9509, 0.07716, 0.9957, 0.02716, 0.9949, 0.07664, 0.9949, 0.07716, 0.9957, 0.02664, 0.9957, 0.002936, 0.951, 0.02716, 0.9949, 0.02664, 0.9957, 0.001927, 0.951, 0.02716, 0.9069, 0.002936, 0.951, 0.001927, 0.951, 0.02664, 0.906, 0.07668, 0.9071, 0.02716, 0.9069, 0.02664, 0.906, 0.0772, 0.9062, 0.1009, 0.9509, 0.07668, 0.9071, 0.0772, 0.9062, 0.1019, 0.9509, 0.1019, 0.9509, 0.0772, 0.9062, 0.0772, 0.9062, 0.1019, 0.9509, 0.02664, 0.906, 0.001927, 0.951, 0.001927, 0.951, 0.02664, 0.906, 0.02664, 0.9957, 0.07716, 0.9957, 0.07716, 0.9957, 0.02664, 0.9957, 0.0772, 0.9062, 0.02664, 0.906, 0.02664, 0.906, 0.0772, 0.9062, 0.001927, 0.951, 0.02664, 0.9957, 0.02664, 0.9957, 0.001927, 0.951, 0.07716, 0.9957, 0.1019, 0.9509, 0.1019, 0.9509, 0.07716, 0.9957, 0.9016, 0.02478, 0.8976, 0.0314, 0.9145, 0.02646, 0.9145, 0.03615, 0.9024, 0.03798, 0.9105, 0.03814, 0.8977, 0.02677, 0.9061, 0.02146, 0.9145, 0.03152, 0.9097, 0.02494, 0.906, 0.04146, 0.8977, 0.03646, 0.9097, 0.02494, 0.9016, 0.02478, 0.9145, 0.03615, 0.906, 0.04146, 0.8976, 0.0314, 0.9024, 0.03798, 0.9061, 0.02146, 0.9145, 0.02646, 0.9105, 0.03814, 0.9145, 0.03152, 0.8977, 0.03646, 0.8977, 0.02677])
me_circle_005.materials.append(mat_material)
me_circle_005.use_remesh_preserve_volume = False
me_circle_005.use_remesh_preserve_attributes = False
me_circle_005.use_mirror_vertex_groups = False
me_circle_005.update()
me_circle_004 = bpy.data.meshes.new('Circle.004')
me_circle_004.from_pydata([(0.0, -4.437e-08, 1.015), (-0.9, -2.251e-08, 0.515), (-0.9, 2.251e-08, -0.515), (8.742e-08, 4.437e-08, -1.015), (0.9, 2.251e-08, -0.515), (0.9, -2.251e-08, 0.515), (-0.89, -2.225e-08, 0.5091), (-7.8e-10, -4.387e-08, 1.004), (-0.89, 2.225e-08, -0.5091), (8.625e-08, 4.387e-08, -1.004), (0.89, 2.225e-08, -0.5091), (0.89, -2.225e-08, 0.5091), (0.0, 0.01575, 1.015), (-0.9, 0.01575, 0.515), (-0.9, 0.01575, -0.515), (8.742e-08, 0.01575, -1.015), (0.9, 0.01575, -0.515), (0.9, 0.01575, 0.515), (0.0, 20.02, 1.015), (-0.9, 20.02, 0.515), (-0.9, 20.02, -0.515), (8.742e-08, 20.02, -1.015), (0.9, 20.02, -0.515), (0.9, 20.02, 0.515)], [], [(7, 9, 10, 11), (6, 8, 9, 7), (6, 7, 0, 1), (8, 6, 1, 2), (9, 8, 2, 3), (10, 9, 3, 4), (11, 10, 4, 5), (7, 11, 5, 0), (5, 4, 16, 17), (3, 2, 14, 15), (1, 0, 12, 13), (0, 5, 17, 12), (4, 3, 15, 16), (2, 1, 13, 14), (16, 15, 21, 22), (14, 13, 19, 20), (17, 16, 22, 23), (15, 14, 20, 21), (13, 12, 18, 19), (12, 17, 23, 18)])
_uv = me_circle_004.uv_layers.new(name='UVMap')
_uv.uv.foreach_set('vector', [0.8512, 0.03396, 0.8017, 0.03396, 0.8141, 0.01171, 0.8388, 0.01171, 0.8388, 0.0562, 0.8141, 0.0562, 0.8017, 0.03396, 0.8512, 0.03396, 0.07922, 0.9931, 0.1035, 0.9492, 0.1045, 0.9492, 0.07974, 0.994, 0.02975, 0.9931, 0.07922, 0.9931, 0.07974, 0.994, 0.02923, 0.994, 0.005521, 0.9492, 0.02975, 0.9931, 0.02923, 0.994, 0.004513, 0.9492, 0.02974, 0.9052, 0.005521, 0.9492, 0.004513, 0.9492, 0.02922, 0.9043, 0.07926, 0.9053, 0.02974, 0.9052, 0.02922, 0.9043, 0.07978, 0.9044, 0.1035, 0.9492, 0.07926, 0.9053, 0.07978, 0.9044, 0.1045, 0.9492, 0.07978, 0.9044, 0.02922, 0.9043, 0.02922, 0.9043, 0.07978, 0.9044, 0.004513, 0.9492, 0.02923, 0.994, 0.02923, 0.994, 0.004513, 0.9492, 0.07974, 0.994, 0.1045, 0.9492, 0.1045, 0.9492, 0.07974, 0.994, 0.1045, 0.9492, 0.07978, 0.9044, 0.07978, 0.9044, 0.1045, 0.9492, 0.02922, 0.9043, 0.004513, 0.9492, 0.004513, 0.9492, 0.02922, 0.9043, 0.02923, 0.994, 0.07974, 0.994, 0.07974, 0.994, 0.02923, 0.994, 0.8355, 0.0297, 0.8289, 0.0345, 0.8454, 0.03819, 0.8404, 0.04658, 0.8287, 0.04259, 0.8353, 0.04658, 0.8304, 0.0297, 0.8401, 0.0297, 0.8421, 0.03369, 0.8355, 0.0297, 0.8404, 0.04658, 0.8307, 0.04658, 0.8289, 0.0345, 0.8287, 0.04259, 0.8401, 0.0297, 0.8454, 0.03819, 0.8353, 0.04658, 0.8419, 0.04178, 0.8254, 0.03809, 0.8304, 0.0297, 0.8419, 0.04178, 0.8421, 0.03369, 0.8307, 0.04658, 0.8254, 0.03809])
me_circle_004.materials.append(mat_material)
me_circle_004.use_remesh_preserve_volume = False
me_circle_004.use_remesh_preserve_attributes = False
me_circle_004.use_mirror_vertex_groups = False
me_circle_004.update()
me_circle_003 = bpy.data.meshes.new('Circle.003')
me_circle_003.from_pydata([(0.0, -4.437e-08, 1.015), (-0.9, -2.251e-08, 0.515), (-0.9, 2.251e-08, -0.515), (8.742e-08, 4.437e-08, -1.015), (0.9, 2.251e-08, -0.515), (0.9, -2.251e-08, 0.515), (-0.89, -2.225e-08, 0.5091), (-7.8e-10, -4.387e-08, 1.004), (-0.89, 2.225e-08, -0.5091), (8.625e-08, 4.387e-08, -1.004), (0.89, 2.225e-08, -0.5091), (0.89, -2.225e-08, 0.5091)], [], [(7, 9, 10, 11), (6, 8, 9, 7), (6, 7, 0, 1), (8, 6, 1, 2), (9, 8, 2, 3), (10, 9, 3, 4), (11, 10, 4, 5), (7, 11, 5, 0)])
_uv = me_circle_003.uv_layers.new(name='UVMap')
_uv.uv.foreach_set('vector', [0.4159, 0.03524, 0.3665, 0.03524, 0.3788, 0.01299, 0.4035, 0.01299, 0.4035, 0.05748, 0.3788, 0.05748, 0.3665, 0.03524, 0.4159, 0.03524, 0.0773, 0.9931, 0.1016, 0.9492, 0.1026, 0.9492, 0.07782, 0.994, 0.02782, 0.9931, 0.0773, 0.9931, 0.07782, 0.994, 0.02731, 0.994, 0.003601, 0.9492, 0.02782, 0.9931, 0.02731, 0.994, 0.002593, 0.9492, 0.02782, 0.9052, 0.003601, 0.9492, 0.002593, 0.9492, 0.0273, 0.9043, 0.07734, 0.9053, 0.02782, 0.9052, 0.0273, 0.9043, 0.07786, 0.9044, 0.1016, 0.9492, 0.07734, 0.9053, 0.07786, 0.9044, 0.1026, 0.9492])
me_circle_003.materials.append(mat_material)
me_circle_003.use_remesh_preserve_volume = False
me_circle_003.use_remesh_preserve_attributes = False
me_circle_003.use_mirror_vertex_groups = False
me_circle_003.update()
me_circle_002 = bpy.data.meshes.new('Circle.002')
me_circle_002.from_pydata([(0.0, -4.437e-08, 1.015), (-0.9, -2.251e-08, 0.515), (-0.9, 2.251e-08, -0.515), (8.742e-08, 4.437e-08, -1.015), (0.9, 2.251e-08, -0.515), (0.9, -2.251e-08, 0.515), (-0.89, -2.225e-08, 0.5091), (-7.8e-10, -4.387e-08, 1.004), (-0.89, 2.225e-08, -0.5091), (8.625e-08, 4.387e-08, -1.004), (0.89, 2.225e-08, -0.5091), (0.89, -2.225e-08, 0.5091), (0.0, 0.01125, 1.015), (-0.9, 0.01125, 0.515), (-0.9, 0.01125, -0.515), (8.742e-08, 0.01125, -1.015), (0.9, 0.01125, -0.515), (0.9, 0.01125, 0.515), (0.0, 20.01, 1.015), (-0.9, 20.01, 0.515), (-0.9, 20.01, -0.515), (8.742e-08, 20.01, -1.015), (0.9, 20.01, -0.515), (0.9, 20.01, 0.515)], [], [(7, 9, 10, 11), (6, 8, 9, 7), (6, 7, 0, 1), (8, 6, 1, 2), (9, 8, 2, 3), (10, 9, 3, 4), (11, 10, 4, 5), (7, 11, 5, 0), (0, 5, 17, 12), (4, 3, 15, 16), (2, 1, 13, 14), (5, 4, 16, 17), (3, 2, 14, 15), (1, 0, 12, 13), (17, 16, 22, 23), (15, 14, 20, 21), (13, 12, 18, 19), (12, 17, 23, 18), (16, 15, 21, 22), (14, 13, 19, 20)])
_uv = me_circle_002.uv_layers.new(name='UVMap')
_uv.uv.foreach_set('vector', [0.6328, 0.03388, 0.5834, 0.03388, 0.5957, 0.01163, 0.6204, 0.01163, 0.6204, 0.05613, 0.5957, 0.05613, 0.5834, 0.03388, 0.6328, 0.03388, 0.07793, 0.9939, 0.1009, 0.9524, 0.1018, 0.9524, 0.07842, 0.9948, 0.03112, 0.9939, 0.07793, 0.9939, 0.07842, 0.9948, 0.03063, 0.9948, 0.00821, 0.9524, 0.03112, 0.9939, 0.03063, 0.9948, 0.007256, 0.9524, 0.03112, 0.9107, 0.00821, 0.9524, 0.007256, 0.9524, 0.03063, 0.9099, 0.07796, 0.9109, 0.03112, 0.9107, 0.03063, 0.9099, 0.07845, 0.91, 0.1009, 0.9524, 0.07796, 0.9109, 0.07845, 0.91, 0.1018, 0.9524, 0.1018, 0.9524, 0.07845, 0.91, 0.07845, 0.91, 0.1018, 0.9524, 0.03063, 0.9099, 0.007256, 0.9524, 0.007256, 0.9524, 0.03063, 0.9099, 0.03063, 0.9948, 0.07842, 0.9948, 0.07842, 0.9948, 0.03063, 0.9948, 0.07845, 0.91, 0.03063, 0.9099, 0.03063, 0.9099, 0.07845, 0.91, 0.007256, 0.9524, 0.03063, 0.9948, 0.03063, 0.9948, 0.007256, 0.9524, 0.07842, 0.9948, 0.1018, 0.9524, 0.1018, 0.9524, 0.07842, 0.9948, 0.6013, 0.02605, 0.5959, 0.03503, 0.6188, 0.02833, 0.6188, 0.04147, 0.6024, 0.04396, 0.6134, 0.04417, 0.5959, 0.02875, 0.6074, 0.02154, 0.6188, 0.03519, 0.6123, 0.02627, 0.6073, 0.04868, 0.5959, 0.04189, 0.6123, 0.02627, 0.6013, 0.02605, 0.6188, 0.04147, 0.6073, 0.04868, 0.5959, 0.03503, 0.6024, 0.04396, 0.6074, 0.02154, 0.6188, 0.02833, 0.6134, 0.04417, 0.6188, 0.03519, 0.5959, 0.04189, 0.5959, 0.02875])
me_circle_002.materials.append(mat_material)
me_circle_002.use_remesh_preserve_volume = False
me_circle_002.use_remesh_preserve_attributes = False
me_circle_002.use_mirror_vertex_groups = False
me_circle_002.update()
me_circle_055 = bpy.data.meshes.new('Circle.055')
me_circle_055.from_pydata([(0.0, -4.437e-08, 1.015), (-0.9, -2.251e-08, 0.515), (-0.9, 2.251e-08, -0.515), (8.742e-08, 4.437e-08, -1.015), (0.9, 2.251e-08, -0.515), (0.9, -2.251e-08, 0.515), (-0.89, -2.225e-08, 0.5091), (-7.8e-10, -4.387e-08, 1.004), (-0.89, 2.225e-08, -0.5091), (8.625e-08, 4.387e-08, -1.004), (0.89, 2.225e-08, -0.5091), (0.89, -2.225e-08, 0.5091), (0.0, 0.01449, 1.015), (-0.9, 0.01449, 0.515), (-0.9, 0.01449, -0.515), (8.742e-08, 0.01449, -1.015), (0.9, 0.01449, -0.515), (0.9, 0.01449, 0.515), (0.0, 20.01, 1.015), (-0.9, 20.01, 0.515), (-0.9, 20.01, -0.515), (8.742e-08, 20.01, -1.015), (0.9, 20.01, -0.515), (0.9, 20.01, 0.515)], [], [(7, 9, 10, 11), (6, 8, 9, 7), (6, 7, 0, 1), (8, 6, 1, 2), (9, 8, 2, 3), (10, 9, 3, 4), (11, 10, 4, 5), (7, 11, 5, 0), (5, 4, 16, 17), (3, 2, 14, 15), (1, 0, 12, 13), (0, 5, 17, 12), (4, 3, 15, 16), (2, 1, 13, 14), (12, 17, 23, 18), (16, 15, 21, 22), (14, 13, 19, 20), (17, 16, 22, 23), (15, 14, 20, 21), (13, 12, 18, 19)])
_uv = me_circle_055.uv_layers.new(name='UVMap')
_uv.uv.foreach_set('vector', [0.7767, 0.03545, 0.7273, 0.03545, 0.7396, 0.01321, 0.7643, 0.01321, 0.7643, 0.0577, 0.7396, 0.0577, 0.7273, 0.03545, 0.7767, 0.03545, 0.07602, 0.9931, 0.1003, 0.9492, 0.1013, 0.9492, 0.07654, 0.994, 0.02654, 0.9931, 0.07602, 0.9931, 0.07654, 0.994, 0.02603, 0.994, 0.002321, 0.9492, 0.02654, 0.9931, 0.02603, 0.994, 0.001313, 0.9492, 0.02654, 0.9052, 0.002321, 0.9492, 0.001313, 0.9492, 0.02602, 0.9043, 0.07606, 0.9053, 0.02654, 0.9052, 0.02602, 0.9043, 0.07658, 0.9044, 0.1003, 0.9492, 0.07606, 0.9053, 0.07658, 0.9044, 0.1013, 0.9492, 0.07658, 0.9044, 0.02602, 0.9043, 0.02602, 0.9043, 0.07658, 0.9044, 0.001313, 0.9492, 0.02603, 0.994, 0.02603, 0.994, 0.001313, 0.9492, 0.07654, 0.994, 0.1013, 0.9492, 0.1013, 0.9492, 0.07654, 0.994, 0.1013, 0.9492, 0.07658, 0.9044, 0.07658, 0.9044, 0.1013, 0.9492, 0.02602, 0.9043, 0.001313, 0.9492, 0.001313, 0.9492, 0.02602, 0.9043, 0.02603, 0.994, 0.07654, 0.994, 0.07654, 0.994, 0.02603, 0.994, 0.7497, 0.01214, 0.7416, 0.01198, 0.7545, 0.02335, 0.746, 0.02866, 0.7376, 0.0186, 0.7424, 0.02518, 0.7461, 0.008661, 0.7545, 0.01366, 0.7505, 0.02533, 0.7545, 0.01872, 0.7376, 0.02366, 0.7376, 0.01397, 0.7416, 0.01198, 0.7376, 0.0186, 0.7545, 0.01366, 0.7545, 0.02335, 0.7424, 0.02518, 0.7505, 0.02533, 0.7376, 0.01397, 0.7461, 0.008661, 0.7545, 0.01872, 0.7497, 0.01214, 0.746, 0.02866, 0.7376, 0.02366])
me_circle_055.materials.append(mat_material)
me_circle_055.use_remesh_preserve_volume = False
me_circle_055.use_remesh_preserve_attributes = False
me_circle_055.use_mirror_vertex_groups = False
me_circle_055.update()
me_circle_033 = bpy.data.meshes.new('Circle.033')
me_circle_033.from_pydata([(0.0, -4.437e-08, 1.015), (-0.9, -2.251e-08, 0.515), (-0.9, 2.251e-08, -0.515), (8.742e-08, 4.437e-08, -1.015), (0.9, 2.251e-08, -0.515), (0.9, -2.251e-08, 0.515), (-0.89, -2.225e-08, 0.5091), (-7.8e-10, -4.387e-08, 1.004), (-0.89, 2.225e-08, -0.5091), (8.625e-08, 4.387e-08, -1.004), (0.89, 2.225e-08, -0.5091), (0.89, -2.225e-08, 0.5091)], [], [(7, 9, 10, 11), (6, 8, 9, 7), (6, 7, 0, 1), (8, 6, 1, 2), (9, 8, 2, 3), (10, 9, 3, 4), (11, 10, 4, 5), (7, 11, 5, 0)])
_uv = me_circle_033.uv_layers.new(name='UVMap')
_uv.uv.foreach_set('vector', [0.4856, 0.03545, 0.4362, 0.03545, 0.4485, 0.01321, 0.4732, 0.01321, 0.4732, 0.0577, 0.4485, 0.0577, 0.4362, 0.03545, 0.4856, 0.03545, 0.07538, 0.9931, 0.09965, 0.9492, 0.1007, 0.9492, 0.0759, 0.994, 0.0259, 0.9931, 0.07538, 0.9931, 0.0759, 0.994, 0.02539, 0.994, 0.001681, 0.9492, 0.0259, 0.9931, 0.02539, 0.994, 0.0006726, 0.9492, 0.0259, 0.9052, 0.001681, 0.9492, 0.0006726, 0.9492, 0.02538, 0.9043, 0.07542, 0.9053, 0.0259, 0.9052, 0.02538, 0.9043, 0.07594, 0.9044, 0.09965, 0.9492, 0.07542, 0.9053, 0.07594, 0.9044, 0.1007, 0.9492])
me_circle_033.materials.append(mat_material)
me_circle_033.use_remesh_preserve_volume = False
me_circle_033.use_remesh_preserve_attributes = False
me_circle_033.use_mirror_vertex_groups = False
me_circle_033.update()
me_circle_001 = bpy.data.meshes.new('Circle.001')
me_circle_001.from_pydata([(0.0, -4.437e-08, 1.015), (-0.9, -2.251e-08, 0.515), (-0.9, 2.251e-08, -0.515), (8.742e-08, 4.437e-08, -1.015), (0.9, 2.251e-08, -0.515), (0.9, -2.251e-08, 0.515), (-0.89, -2.225e-08, 0.5091), (-7.8e-10, -4.387e-08, 1.004), (-0.89, 2.225e-08, -0.5091), (8.625e-08, 4.387e-08, -1.004), (0.89, 2.225e-08, -0.5091), (0.89, -2.225e-08, 0.5091), (0.0, 0.01306, 1.015), (-0.9, 0.01306, 0.515), (-0.9, 0.01306, -0.515), (8.742e-08, 0.01306, -1.015), (0.9, 0.01306, -0.515), (0.9, 0.01306, 0.515), (0.0, 20.01, 1.015), (-0.9, 20.01, 0.515), (-0.9, 20.01, -0.515), (8.742e-08, 20.01, -1.015), (0.9, 20.01, -0.515), (0.9, 20.01, 0.515)], [], [(7, 9, 10, 11), (6, 8, 9, 7), (6, 7, 0, 1), (8, 6, 1, 2), (9, 8, 2, 3), (10, 9, 3, 4), (11, 10, 4, 5), (7, 11, 5, 0), (5, 4, 16, 17), (3, 2, 14, 15), (1, 0, 12, 13), (0, 5, 17, 12), (4, 3, 15, 16), (2, 1, 13, 14), (12, 17, 23, 18), (16, 15, 21, 22), (14, 13, 19, 20), (17, 16, 22, 23), (15, 14, 20, 21), (13, 12, 18, 19)])
_uv = me_circle_001.uv_layers.new(name='UVMap')
_uv.uv.foreach_set('vector', [0.5586, 0.03652, 0.5092, 0.03652, 0.5216, 0.01427, 0.5463, 0.01427, 0.5463, 0.05876, 0.5216, 0.05876, 0.5092, 0.03652, 0.5586, 0.03652, 0.07765, 0.9925, 0.1019, 0.9485, 0.1029, 0.9485, 0.07817, 0.9934, 0.02817, 0.9925, 0.07765, 0.9925, 0.07817, 0.9934, 0.02765, 0.9934, 0.003949, 0.9486, 0.02817, 0.9925, 0.02765, 0.9934, 0.002941, 0.9486, 0.02817, 0.9045, 0.003949, 0.9486, 0.002941, 0.9486, 0.02765, 0.9037, 0.07769, 0.9047, 0.02817, 0.9045, 0.02765, 0.9037, 0.07821, 0.9038, 0.1019, 0.9485, 0.07769, 0.9047, 0.07821, 0.9038, 0.1029, 0.9485, 0.07821, 0.9038, 0.02765, 0.9037, 0.02765, 0.9037, 0.07821, 0.9038, 0.002941, 0.9486, 0.02765, 0.9934, 0.02765, 0.9934, 0.002941, 0.9486, 0.07817, 0.9934, 0.1029, 0.9485, 0.1029, 0.9485, 0.07817, 0.9934, 0.1029, 0.9485, 0.07821, 0.9038, 0.07821, 0.9038, 0.1029, 0.9485, 0.02765, 0.9037, 0.002941, 0.9486, 0.002941, 0.9486, 0.02765, 0.9037, 0.02765, 0.9934, 0.07817, 0.9934, 0.07817, 0.9934, 0.02765, 0.9934, 0.5282, 0.02878, 0.5202, 0.02863, 0.533, 0.03999, 0.5246, 0.0453, 0.5162, 0.03524, 0.521, 0.04182, 0.5246, 0.0253, 0.533, 0.0303, 0.529, 0.04198, 0.533, 0.03536, 0.5162, 0.0403, 0.5162, 0.03061, 0.5202, 0.02863, 0.5162, 0.03524, 0.533, 0.0303, 0.533, 0.03999, 0.521, 0.04182, 0.529, 0.04198, 0.5162, 0.03061, 0.5246, 0.0253, 0.533, 0.03536, 0.5282, 0.02878, 0.5246, 0.0453, 0.5162, 0.0403])
me_circle_001.materials.append(mat_material)
me_circle_001.use_remesh_preserve_volume = False
me_circle_001.use_remesh_preserve_attributes = False
me_circle_001.use_mirror_vertex_groups = False
me_circle_001.update()
me_circle = bpy.data.meshes.new('Circle')
me_circle.from_pydata([(0.0, -4.437e-08, 1.015), (-0.9, -2.251e-08, 0.515), (-0.9, 2.251e-08, -0.515), (8.742e-08, 4.437e-08, -1.015), (0.9, 2.251e-08, -0.515), (0.9, -2.251e-08, 0.515), (-0.89, -2.225e-08, 0.5091), (-7.8e-10, -4.387e-08, 1.004), (-0.89, 2.225e-08, -0.5091), (8.625e-08, 4.387e-08, -1.004), (0.89, 2.225e-08, -0.5091), (0.89, -2.225e-08, 0.5091), (0.0, 0.01361, 1.015), (-0.9, 0.01361, 0.515), (-0.9, 0.01361, -0.515), (8.742e-08, 0.01361, -1.015), (0.9, 0.01361, -0.515), (0.9, 0.01361, 0.515), (0.0, 20.01, 1.015), (-0.9, 20.01, 0.515), (-0.9, 20.01, -0.515), (8.742e-08, 20.01, -1.015), (0.9, 20.01, -0.515), (0.9, 20.01, 0.515)], [], [(7, 9, 10, 11), (6, 8, 9, 7), (6, 7, 0, 1), (8, 6, 1, 2), (9, 8, 2, 3), (10, 9, 3, 4), (11, 10, 4, 5), (7, 11, 5, 0), (2, 1, 13, 14), (5, 4, 16, 17), (3, 2, 14, 15), (1, 0, 12, 13), (0, 5, 17, 12), (4, 3, 15, 16), (13, 12, 18, 19), (12, 17, 23, 18), (16, 15, 21, 22), (14, 13, 19, 20), (17, 16, 22, 23), (15, 14, 20, 21)])
_uv = me_circle.uv_layers.new(name='UVMap')
_uv.uv.foreach_set('vector', [0.7024, 0.03325, 0.6529, 0.03325, 0.6653, 0.011, 0.69, 0.011, 0.69, 0.05549, 0.6653, 0.05549, 0.6529, 0.03325, 0.7024, 0.03325, 0.07922, 0.995, 0.1035, 0.9511, 0.1045, 0.9511, 0.07974, 0.9959, 0.02975, 0.995, 0.07922, 0.995, 0.07974, 0.9959, 0.02923, 0.9959, 0.005521, 0.9511, 0.02975, 0.995, 0.02923, 0.9959, 0.004513, 0.9511, 0.02974, 0.9071, 0.005521, 0.9511, 0.004513, 0.9511, 0.02922, 0.9062, 0.07926, 0.9072, 0.02974, 0.9071, 0.02922, 0.9062, 0.07978, 0.9063, 0.1035, 0.9511, 0.07926, 0.9072, 0.07978, 0.9063, 0.1045, 0.9511, 0.02923, 0.9959, 0.07974, 0.9959, 0.07974, 0.9959, 0.02923, 0.9959, 0.07978, 0.9063, 0.02922, 0.9062, 0.02922, 0.9062, 0.07978, 0.9063, 0.004513, 0.9511, 0.02923, 0.9959, 0.02923, 0.9959, 0.004513, 0.9511, 0.07974, 0.9959, 0.1045, 0.9511, 0.1045, 0.9511, 0.07974, 0.9959, 0.1045, 0.9511, 0.07978, 0.9063, 0.07978, 0.9063, 0.1045, 0.9511, 0.02922, 0.9062, 0.004513, 0.9511, 0.004513, 0.9511, 0.02922, 0.9062, 0.6857, 0.0297, 0.6791, 0.0345, 0.6956, 0.03819, 0.6906, 0.04658, 0.6791, 0.0345, 0.6789, 0.04259, 0.6903, 0.0297, 0.6956, 0.03819, 0.6856, 0.04658, 0.6921, 0.04178, 0.6756, 0.03809, 0.6806, 0.0297, 0.6923, 0.03369, 0.6857, 0.0297, 0.6906, 0.04658, 0.6809, 0.04658, 0.6789, 0.04259, 0.6856, 0.04658, 0.6806, 0.0297, 0.6903, 0.0297, 0.6921, 0.04178, 0.6923, 0.03369, 0.6809, 0.04658, 0.6756, 0.03809])
me_circle.materials.append(mat_material)
me_circle.use_remesh_preserve_volume = False
me_circle.use_remesh_preserve_attributes = False
me_circle.use_mirror_vertex_groups = False
me_circle.update()

# ---- objects
ob_cloudtile = bpy.data.objects.new('CloudTile', me_circle_017)
ob_cavetile = bpy.data.objects.new('CaveTile', me_circle_016)
ob_deepcavetile = bpy.data.objects.new('DeepCaveTile', me_circle_015)
ob_deepsnowtile = bpy.data.objects.new('DeepSnowTile', me_circle_014)
ob_deepmountaintile = bpy.data.objects.new('DeepMountainTile', me_circle_013)
ob_deephillstile = bpy.data.objects.new('DeepHillsTile', me_circle_012)
ob_deepoceantile = bpy.data.objects.new('DeepOceanTile', me_circle_011)
ob_deepdeserttile = bpy.data.objects.new('DeepDesertTile', me_circle_010)
ob_deepforesttile = bpy.data.objects.new('DeepForestTile', me_circle_008)
ob_tilecoll = bpy.data.objects.new('TileColl', me_circle_009)
ob_hovertile = bpy.data.objects.new('HoverTile', me_circle_007)
ob_snowtile = bpy.data.objects.new('SnowTile', me_circle_006)
ob_mounttaintile = bpy.data.objects.new('MountTainTile', me_circle_005)
ob_hilltile = bpy.data.objects.new('HillTile', me_circle_004)
ob_oceantile = bpy.data.objects.new('OceanTile', me_circle_003)
ob_meadowstile = bpy.data.objects.new('MeadowsTile', me_circle_002)
ob_road = bpy.data.objects.new('Road', me_circle_055)
ob_watertile = bpy.data.objects.new('WaterTile', me_circle_033)
ob_deserttile = bpy.data.objects.new('DesertTile', me_circle_001)
ob_foresttile = bpy.data.objects.new('ForestTile', me_circle)

# ---- transforms, parenting, visibility, modifiers, constraints
ob_cloudtile.location = (-5.4, -0.8, -1.2)
ob_cloudtile.lineart.crease_threshold = 0.0
ob_cavetile.location = (-12.6, -0.8, 0.8)
ob_cavetile.lineart.crease_threshold = 0.0
ob_deepcavetile.location = (-12.6, -0.8, -1.2)
ob_deepcavetile.lineart.crease_threshold = 0.0
ob_deepsnowtile.location = (-10.8, -0.8, -1.2)
ob_deepsnowtile.lineart.crease_threshold = 0.0
ob_deepmountaintile.location = (-9.0, -0.8, -1.2)
ob_deepmountaintile.lineart.crease_threshold = 0.0
ob_deephillstile.location = (-7.2, -0.8, -1.2)
ob_deephillstile.lineart.crease_threshold = 0.0
ob_deepoceantile.location = (-3.6, -0.8, -1.2)
ob_deepoceantile.lineart.crease_threshold = 0.0
ob_deepdeserttile.location = (-2.384e-07, -0.8, -1.2)
ob_deepdeserttile.lineart.crease_threshold = 0.0
ob_deepforesttile.location = (1.8, -0.8, -1.2)
ob_deepforesttile.lineart.crease_threshold = 0.0
ob_tilecoll.location = (7.7, -0.8, 0.8)
ob_tilecoll.lineart.crease_threshold = 0.0
ob_hovertile.location = (5.9, -0.8, 0.8)
ob_hovertile.lineart.crease_threshold = 0.0
ob_snowtile.location = (-10.8, -0.8, 0.8)
ob_snowtile.lineart.crease_threshold = 0.0
ob_mounttaintile.location = (-9.0, -0.8, 0.8)
ob_mounttaintile.lineart.crease_threshold = 0.0
ob_hilltile.location = (-7.2, -0.8, 0.8)
ob_hilltile.lineart.crease_threshold = 0.0
ob_oceantile.location = (-3.6, -0.8, 0.8)
ob_oceantile.lineart.crease_threshold = 0.0
ob_meadowstile.location = (3.6, -0.8, 0.8)
ob_meadowstile.lineart.crease_threshold = 0.0
ob_road.location = (-5.4, -0.8, 0.8)
ob_road.lineart.crease_threshold = 0.0
ob_watertile.location = (-1.8, -0.8, 0.8)
ob_watertile.lineart.crease_threshold = 0.0
ob_deserttile.location = (-2.384e-07, -0.8, 0.8)
ob_deserttile.lineart.crease_threshold = 0.0
ob_foresttile.location = (1.8, -0.8, 0.8)
ob_foresttile.lineart.crease_threshold = 0.0

# ---- collection membership
col_collection_1.objects.link(ob_cloudtile)
col_collection_1.objects.link(ob_cavetile)
col_collection_1.objects.link(ob_deepcavetile)
col_collection_1.objects.link(ob_deepsnowtile)
col_collection_1.objects.link(ob_deepmountaintile)
col_collection_1.objects.link(ob_deephillstile)
col_collection_1.objects.link(ob_deepoceantile)
col_collection_1.objects.link(ob_deepdeserttile)
col_collection_1.objects.link(ob_deepforesttile)
col_collection_1.objects.link(ob_tilecoll)
col_collection_1.objects.link(ob_hovertile)
col_collection_1.objects.link(ob_snowtile)
col_collection_1.objects.link(ob_mounttaintile)
col_collection_1.objects.link(ob_hilltile)
col_collection_1.objects.link(ob_oceantile)
col_collection_1.objects.link(ob_meadowstile)
col_collection_1.objects.link(ob_road)
col_collection_1.objects.link(ob_watertile)
col_collection_1.objects.link(ob_deserttile)
col_collection_1.objects.link(ob_foresttile)

# ---- scene / render settings (as saved in the file)
scene.frame_start = 1; scene.frame_end = 250; scene.frame_set(1)
scene.render.engine = 'CYCLES'
scene.render.dither_intensity = 0.0
scene.render.film_transparent = True
scene.cycles.use_denoising = False
scene.cycles.samples = 128
scene.cycles.sampling_pattern = 'TABULATED_SOBOL'
scene.cycles.light_sampling_threshold = 0.0
scene.cycles.use_adaptive_sampling = False
scene.cycles.use_light_tree = False
scene.cycles.blur_glossy = 0.0
scene.cycles.sample_clamp_indirect = 0.0
scene.view_settings.view_transform = 'Standard'
bpy.context.view_layer.update()

# ---- added for rendering (the .blend has no active camera): camera
cam_auto = bpy.data.cameras.new('AutoCamera')
cam_auto.lens = 50.0
cam_auto.sensor_width = 36.0
cam_auto.clip_end = 1000.0
ob_auto_camera = bpy.data.objects.new('AutoCamera', cam_auto)
scene.collection.objects.link(ob_auto_camera)
ob_auto_camera.location = (25.3987, -24.2186, 22.0789)
ob_auto_camera.rotation_euler = (1.09748, -7.21219e-08, 0.694738)
scene.camera = ob_auto_camera
bpy.context.view_layer.update()
